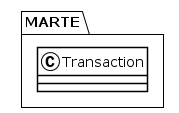

The diagram above was rendered by PlantUML. Its source (embedded in the PNG):
@startuml
!theme plain
package MARTE {
class Transaction {
}
}
@enduml